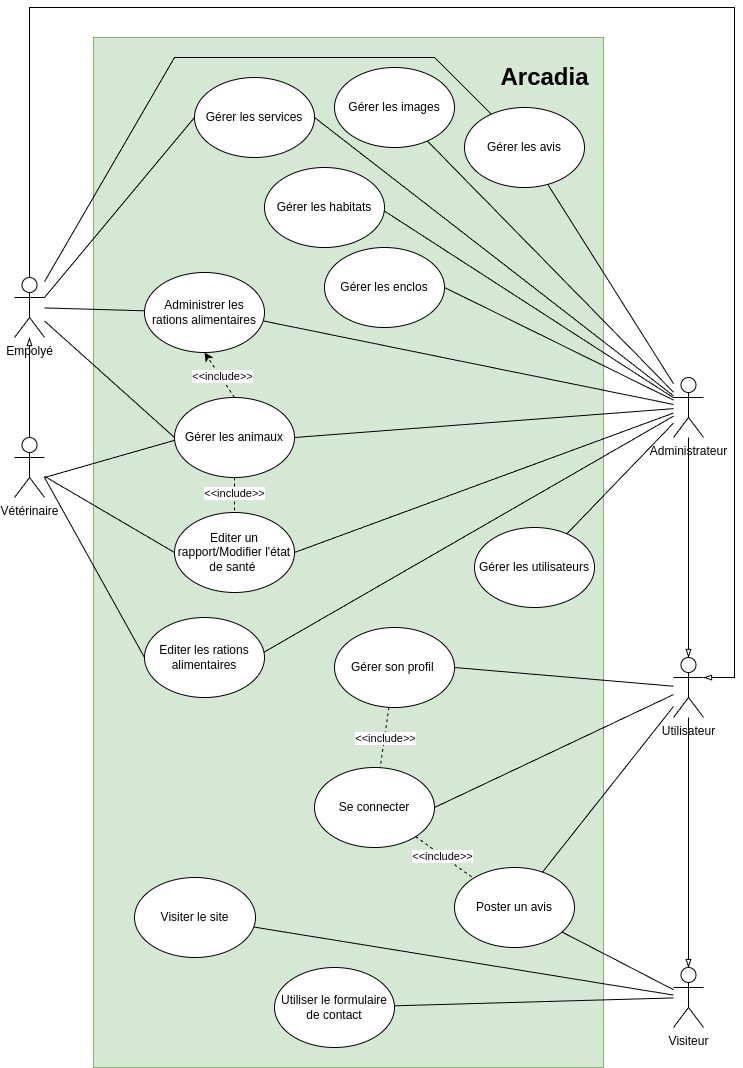

The diagram above was exported from draw.io. Its source (the exported page's mxGraphModel, read from the mxfile embedded in the PNG):
<mxGraphModel dx="1434" dy="793" grid="1" gridSize="10" guides="1" tooltips="1" connect="1" arrows="1" fold="1" page="1" pageScale="1" pageWidth="827" pageHeight="1169" math="0" shadow="0">
  <root>
    <mxCell id="0" />
    <mxCell id="1" parent="0" />
    <mxCell id="HToxvlTEVbq0et9LbTP2-2" value="" style="rounded=0;whiteSpace=wrap;html=1;fillColor=#d5e8d4;strokeColor=#82b366;" parent="1" vertex="1">
      <mxGeometry x="159" y="90" width="510" height="1030" as="geometry" />
    </mxCell>
    <mxCell id="Ev4_BzQlNepfz1USk7-n-57" style="rounded=0;orthogonalLoop=1;jettySize=auto;html=1;endArrow=none;endFill=0;" parent="1" source="HToxvlTEVbq0et9LbTP2-3" target="Ev4_BzQlNepfz1USk7-n-29" edge="1">
      <mxGeometry relative="1" as="geometry" />
    </mxCell>
    <mxCell id="Ev4_BzQlNepfz1USk7-n-60" style="rounded=0;orthogonalLoop=1;jettySize=auto;html=1;endArrow=none;endFill=0;" parent="1" source="HToxvlTEVbq0et9LbTP2-3" target="Ev4_BzQlNepfz1USk7-n-58" edge="1">
      <mxGeometry relative="1" as="geometry" />
    </mxCell>
    <mxCell id="oYdmq6h5HQaS4UFqWeOz-4" style="rounded=0;orthogonalLoop=1;jettySize=auto;html=1;entryX=1;entryY=0.5;entryDx=0;entryDy=0;endArrow=none;endFill=0;" parent="1" source="HToxvlTEVbq0et9LbTP2-3" target="oYdmq6h5HQaS4UFqWeOz-1" edge="1">
      <mxGeometry relative="1" as="geometry" />
    </mxCell>
    <mxCell id="oYdmq6h5HQaS4UFqWeOz-5" style="rounded=0;orthogonalLoop=1;jettySize=auto;html=1;entryX=1;entryY=0.5;entryDx=0;entryDy=0;endArrow=none;endFill=0;" parent="1" source="HToxvlTEVbq0et9LbTP2-3" target="oYdmq6h5HQaS4UFqWeOz-2" edge="1">
      <mxGeometry relative="1" as="geometry" />
    </mxCell>
    <mxCell id="oYdmq6h5HQaS4UFqWeOz-22" style="rounded=0;orthogonalLoop=1;jettySize=auto;html=1;endArrow=none;endFill=0;" parent="1" source="HToxvlTEVbq0et9LbTP2-3" target="oYdmq6h5HQaS4UFqWeOz-21" edge="1">
      <mxGeometry relative="1" as="geometry" />
    </mxCell>
    <mxCell id="oYdmq6h5HQaS4UFqWeOz-24" style="rounded=0;orthogonalLoop=1;jettySize=auto;html=1;entryX=1;entryY=0.5;entryDx=0;entryDy=0;endArrow=none;endFill=0;" parent="1" source="HToxvlTEVbq0et9LbTP2-3" target="oYdmq6h5HQaS4UFqWeOz-23" edge="1">
      <mxGeometry relative="1" as="geometry" />
    </mxCell>
    <mxCell id="oYdmq6h5HQaS4UFqWeOz-26" style="rounded=0;orthogonalLoop=1;jettySize=auto;html=1;entryX=1;entryY=0.5;entryDx=0;entryDy=0;endArrow=none;endFill=0;" parent="1" source="HToxvlTEVbq0et9LbTP2-3" target="oYdmq6h5HQaS4UFqWeOz-8" edge="1">
      <mxGeometry relative="1" as="geometry" />
    </mxCell>
    <mxCell id="HToxvlTEVbq0et9LbTP2-3" value="Administrateur" style="shape=umlActor;verticalLabelPosition=bottom;verticalAlign=top;html=1;outlineConnect=0;" parent="1" vertex="1">
      <mxGeometry x="739" y="430" width="30" height="60" as="geometry" />
    </mxCell>
    <mxCell id="oYdmq6h5HQaS4UFqWeOz-32" style="edgeStyle=orthogonalEdgeStyle;rounded=0;orthogonalLoop=1;jettySize=auto;html=1;endArrow=blockThin;endFill=0;" parent="1" source="HToxvlTEVbq0et9LbTP2-4" target="HToxvlTEVbq0et9LbTP2-5" edge="1">
      <mxGeometry relative="1" as="geometry" />
    </mxCell>
    <mxCell id="oYdmq6h5HQaS4UFqWeOz-34" style="rounded=0;orthogonalLoop=1;jettySize=auto;html=1;entryX=0;entryY=0.5;entryDx=0;entryDy=0;endArrow=none;endFill=0;" parent="1" source="HToxvlTEVbq0et9LbTP2-4" target="oYdmq6h5HQaS4UFqWeOz-8" edge="1">
      <mxGeometry relative="1" as="geometry" />
    </mxCell>
    <mxCell id="Tcn59-xIyLGF5Oa42Tw2-12" style="rounded=0;orthogonalLoop=1;jettySize=auto;html=1;entryX=0;entryY=0.5;entryDx=0;entryDy=0;endArrow=none;endFill=0;" parent="1" target="Tcn59-xIyLGF5Oa42Tw2-11" edge="1">
      <mxGeometry relative="1" as="geometry">
        <mxPoint x="110" y="530" as="sourcePoint" />
        <mxPoint x="188.99999999999977" y="712.6" as="targetPoint" />
      </mxGeometry>
    </mxCell>
    <mxCell id="Tcn59-xIyLGF5Oa42Tw2-15" style="rounded=0;orthogonalLoop=1;jettySize=auto;html=1;startArrow=none;startFill=0;endArrow=none;endFill=0;" parent="1" edge="1">
      <mxGeometry relative="1" as="geometry">
        <mxPoint x="250" y="490" as="targetPoint" />
        <mxPoint x="110" y="530" as="sourcePoint" />
      </mxGeometry>
    </mxCell>
    <mxCell id="HToxvlTEVbq0et9LbTP2-4" value="Vétérinaire" style="shape=umlActor;verticalLabelPosition=bottom;verticalAlign=top;html=1;outlineConnect=0;" parent="1" vertex="1">
      <mxGeometry x="80" y="490" width="30" height="60" as="geometry" />
    </mxCell>
    <mxCell id="oYdmq6h5HQaS4UFqWeOz-25" style="rounded=0;orthogonalLoop=1;jettySize=auto;html=1;endArrow=none;endFill=0;" parent="1" source="HToxvlTEVbq0et9LbTP2-5" target="oYdmq6h5HQaS4UFqWeOz-13" edge="1">
      <mxGeometry relative="1" as="geometry" />
    </mxCell>
    <mxCell id="Tcn59-xIyLGF5Oa42Tw2-3" style="rounded=0;orthogonalLoop=1;jettySize=auto;html=1;exitX=1;exitY=0.3333333333333333;exitDx=0;exitDy=0;exitPerimeter=0;entryX=0;entryY=0.5;entryDx=0;entryDy=0;endArrow=none;endFill=0;" parent="1" source="HToxvlTEVbq0et9LbTP2-5" target="oYdmq6h5HQaS4UFqWeOz-23" edge="1">
      <mxGeometry relative="1" as="geometry" />
    </mxCell>
    <mxCell id="HToxvlTEVbq0et9LbTP2-5" value="Empolyé" style="shape=umlActor;verticalLabelPosition=bottom;verticalAlign=top;html=1;outlineConnect=0;" parent="1" vertex="1">
      <mxGeometry x="80" y="330" width="30" height="60" as="geometry" />
    </mxCell>
    <mxCell id="Ev4_BzQlNepfz1USk7-n-19" style="rounded=0;orthogonalLoop=1;jettySize=auto;html=1;endArrow=none;endFill=0;" parent="1" source="HToxvlTEVbq0et9LbTP2-8" target="Ev4_BzQlNepfz1USk7-n-18" edge="1">
      <mxGeometry relative="1" as="geometry" />
    </mxCell>
    <mxCell id="Ev4_BzQlNepfz1USk7-n-41" style="rounded=0;orthogonalLoop=1;jettySize=auto;html=1;endArrow=none;endFill=0;" parent="1" source="HToxvlTEVbq0et9LbTP2-8" target="Ev4_BzQlNepfz1USk7-n-40" edge="1">
      <mxGeometry relative="1" as="geometry" />
    </mxCell>
    <mxCell id="HToxvlTEVbq0et9LbTP2-8" value="Visiteur" style="shape=umlActor;verticalLabelPosition=bottom;verticalAlign=top;html=1;outlineConnect=0;" parent="1" vertex="1">
      <mxGeometry x="739" y="1020" width="30" height="60" as="geometry" />
    </mxCell>
    <mxCell id="Ev4_BzQlNepfz1USk7-n-8" value="Arcadia" style="text;strokeColor=none;fillColor=none;html=1;fontSize=24;fontStyle=1;verticalAlign=middle;align=center;" parent="1" vertex="1">
      <mxGeometry x="560" y="110" width="100" height="40" as="geometry" />
    </mxCell>
    <mxCell id="AyZer2ub4jlrvOIgfB6u-2" style="rounded=0;orthogonalLoop=1;jettySize=auto;html=1;dashed=1;endArrow=none;endFill=0;" parent="1" source="Ev4_BzQlNepfz1USk7-n-10" target="Ev4_BzQlNepfz1USk7-n-16" edge="1">
      <mxGeometry relative="1" as="geometry" />
    </mxCell>
    <mxCell id="AyZer2ub4jlrvOIgfB6u-3" value="&amp;lt;&amp;lt;include&amp;gt;&amp;gt;" style="edgeLabel;html=1;align=center;verticalAlign=middle;resizable=0;points=[];" parent="AyZer2ub4jlrvOIgfB6u-2" connectable="0" vertex="1">
      <mxGeometry x="-0.0846" relative="1" as="geometry">
        <mxPoint as="offset" />
      </mxGeometry>
    </mxCell>
    <mxCell id="Ev4_BzQlNepfz1USk7-n-10" value="Se connecter" style="ellipse;whiteSpace=wrap;html=1;" parent="1" vertex="1">
      <mxGeometry x="380" y="820" width="120" height="80" as="geometry" />
    </mxCell>
    <mxCell id="AyZer2ub4jlrvOIgfB6u-1" style="rounded=0;orthogonalLoop=1;jettySize=auto;html=1;endArrow=none;endFill=0;" parent="1" source="Ev4_BzQlNepfz1USk7-n-16" target="HToxvlTEVbq0et9LbTP2-8" edge="1">
      <mxGeometry relative="1" as="geometry" />
    </mxCell>
    <mxCell id="Ev4_BzQlNepfz1USk7-n-16" value="Poster un avis" style="ellipse;whiteSpace=wrap;html=1;" parent="1" vertex="1">
      <mxGeometry x="520" y="920" width="120" height="80" as="geometry" />
    </mxCell>
    <mxCell id="Ev4_BzQlNepfz1USk7-n-18" value="Utiliser le formulaire de contact" style="ellipse;whiteSpace=wrap;html=1;" parent="1" vertex="1">
      <mxGeometry x="340" y="1020" width="120" height="80" as="geometry" />
    </mxCell>
    <mxCell id="AyZer2ub4jlrvOIgfB6u-6" style="rounded=0;orthogonalLoop=1;jettySize=auto;html=1;dashed=1;endArrow=none;endFill=0;" parent="1" source="Ev4_BzQlNepfz1USk7-n-26" target="Ev4_BzQlNepfz1USk7-n-10" edge="1">
      <mxGeometry relative="1" as="geometry" />
    </mxCell>
    <mxCell id="AyZer2ub4jlrvOIgfB6u-7" value="&amp;lt;&amp;lt;include&amp;gt;&amp;gt;" style="edgeLabel;html=1;align=center;verticalAlign=middle;resizable=0;points=[];" parent="AyZer2ub4jlrvOIgfB6u-6" connectable="0" vertex="1">
      <mxGeometry x="0.0265" y="1" relative="1" as="geometry">
        <mxPoint as="offset" />
      </mxGeometry>
    </mxCell>
    <mxCell id="Ev4_BzQlNepfz1USk7-n-26" value="Gérer son profil&amp;nbsp;" style="ellipse;whiteSpace=wrap;html=1;" parent="1" vertex="1">
      <mxGeometry x="400" y="680" width="120" height="80" as="geometry" />
    </mxCell>
    <mxCell id="Ev4_BzQlNepfz1USk7-n-29" value="Gérer les utilisateurs" style="ellipse;whiteSpace=wrap;html=1;" parent="1" vertex="1">
      <mxGeometry x="540" y="580" width="120" height="80" as="geometry" />
    </mxCell>
    <mxCell id="Ev4_BzQlNepfz1USk7-n-35" style="rounded=0;orthogonalLoop=1;jettySize=auto;html=1;endArrow=none;endFill=0;" parent="1" source="Ev4_BzQlNepfz1USk7-n-34" target="Ev4_BzQlNepfz1USk7-n-16" edge="1">
      <mxGeometry relative="1" as="geometry" />
    </mxCell>
    <mxCell id="Ev4_BzQlNepfz1USk7-n-39" style="rounded=0;orthogonalLoop=1;jettySize=auto;html=1;entryX=1;entryY=0.5;entryDx=0;entryDy=0;endArrow=none;endFill=0;" parent="1" source="Ev4_BzQlNepfz1USk7-n-34" target="Ev4_BzQlNepfz1USk7-n-26" edge="1">
      <mxGeometry relative="1" as="geometry" />
    </mxCell>
    <mxCell id="oYdmq6h5HQaS4UFqWeOz-36" style="rounded=0;orthogonalLoop=1;jettySize=auto;html=1;entryX=1;entryY=0.5;entryDx=0;entryDy=0;endArrow=none;endFill=0;" parent="1" source="Ev4_BzQlNepfz1USk7-n-34" target="Ev4_BzQlNepfz1USk7-n-10" edge="1">
      <mxGeometry relative="1" as="geometry" />
    </mxCell>
    <mxCell id="Ev4_BzQlNepfz1USk7-n-34" value="Utilisateur" style="shape=umlActor;verticalLabelPosition=bottom;verticalAlign=top;html=1;outlineConnect=0;" parent="1" vertex="1">
      <mxGeometry x="739" y="710" width="30" height="60" as="geometry" />
    </mxCell>
    <mxCell id="Ev4_BzQlNepfz1USk7-n-40" value="Visiter le site" style="ellipse;whiteSpace=wrap;html=1;" parent="1" vertex="1">
      <mxGeometry x="200" y="930" width="121" height="80" as="geometry" />
    </mxCell>
    <mxCell id="AyZer2ub4jlrvOIgfB6u-9" style="rounded=0;orthogonalLoop=1;jettySize=auto;html=1;endArrow=none;endFill=0;" parent="1" source="Ev4_BzQlNepfz1USk7-n-58" target="HToxvlTEVbq0et9LbTP2-5" edge="1">
      <mxGeometry relative="1" as="geometry">
        <Array as="points">
          <mxPoint x="500" y="110" />
          <mxPoint x="240" y="110" />
        </Array>
      </mxGeometry>
    </mxCell>
    <mxCell id="Ev4_BzQlNepfz1USk7-n-58" value="Gérer&amp;nbsp;les avis" style="ellipse;whiteSpace=wrap;html=1;" parent="1" vertex="1">
      <mxGeometry x="530" y="160" width="120" height="80" as="geometry" />
    </mxCell>
    <mxCell id="Ev4_BzQlNepfz1USk7-n-62" value="Gérer&amp;nbsp;les habitats" style="ellipse;whiteSpace=wrap;html=1;" parent="1" vertex="1">
      <mxGeometry x="330" y="220" width="120" height="80" as="geometry" />
    </mxCell>
    <mxCell id="oYdmq6h5HQaS4UFqWeOz-1" value="Gérer&amp;nbsp;les enclos" style="ellipse;whiteSpace=wrap;html=1;" parent="1" vertex="1">
      <mxGeometry x="390" y="300" width="120" height="80" as="geometry" />
    </mxCell>
    <mxCell id="oYdmq6h5HQaS4UFqWeOz-10" style="rounded=0;orthogonalLoop=1;jettySize=auto;html=1;dashed=1;endArrow=none;endFill=0;" parent="1" source="oYdmq6h5HQaS4UFqWeOz-2" target="oYdmq6h5HQaS4UFqWeOz-8" edge="1">
      <mxGeometry relative="1" as="geometry" />
    </mxCell>
    <mxCell id="oYdmq6h5HQaS4UFqWeOz-12" value="&amp;lt;&amp;lt;include&amp;gt;&amp;gt;" style="edgeLabel;html=1;align=center;verticalAlign=middle;resizable=0;points=[];" parent="oYdmq6h5HQaS4UFqWeOz-10" connectable="0" vertex="1">
      <mxGeometry x="-0.1661" y="-1" relative="1" as="geometry">
        <mxPoint as="offset" />
      </mxGeometry>
    </mxCell>
    <mxCell id="oYdmq6h5HQaS4UFqWeOz-14" style="rounded=0;orthogonalLoop=1;jettySize=auto;html=1;entryX=0.5;entryY=1;entryDx=0;entryDy=0;endArrow=classic;endFill=1;dashed=1;exitX=0.5;exitY=0;exitDx=0;exitDy=0;" parent="1" source="oYdmq6h5HQaS4UFqWeOz-2" target="oYdmq6h5HQaS4UFqWeOz-13" edge="1">
      <mxGeometry relative="1" as="geometry" />
    </mxCell>
    <mxCell id="oYdmq6h5HQaS4UFqWeOz-16" value="&amp;lt;&amp;lt;include&amp;gt;&amp;gt;" style="edgeLabel;html=1;align=center;verticalAlign=middle;resizable=0;points=[];" parent="oYdmq6h5HQaS4UFqWeOz-14" connectable="0" vertex="1">
      <mxGeometry x="-0.0876" y="-2" relative="1" as="geometry">
        <mxPoint as="offset" />
      </mxGeometry>
    </mxCell>
    <mxCell id="oYdmq6h5HQaS4UFqWeOz-2" value="Gérer&amp;nbsp;les animaux" style="ellipse;whiteSpace=wrap;html=1;" parent="1" vertex="1">
      <mxGeometry x="240" y="450" width="120" height="80" as="geometry" />
    </mxCell>
    <mxCell id="oYdmq6h5HQaS4UFqWeOz-3" style="rounded=0;orthogonalLoop=1;jettySize=auto;html=1;entryX=0.995;entryY=0.54;entryDx=0;entryDy=0;entryPerimeter=0;endArrow=none;endFill=0;" parent="1" source="HToxvlTEVbq0et9LbTP2-3" target="Ev4_BzQlNepfz1USk7-n-62" edge="1">
      <mxGeometry relative="1" as="geometry" />
    </mxCell>
    <mxCell id="oYdmq6h5HQaS4UFqWeOz-8" value="Editer un rapport/Modifier l'état de santé&amp;nbsp;" style="ellipse;whiteSpace=wrap;html=1;" parent="1" vertex="1">
      <mxGeometry x="240" y="565" width="120" height="80" as="geometry" />
    </mxCell>
    <mxCell id="oYdmq6h5HQaS4UFqWeOz-13" value="Administrer les rations alimentaires" style="ellipse;whiteSpace=wrap;html=1;" parent="1" vertex="1">
      <mxGeometry x="210" y="325" width="120" height="80" as="geometry" />
    </mxCell>
    <mxCell id="oYdmq6h5HQaS4UFqWeOz-21" value="Gérer&amp;nbsp;les images" style="ellipse;whiteSpace=wrap;html=1;" parent="1" vertex="1">
      <mxGeometry x="400" y="120" width="120" height="80" as="geometry" />
    </mxCell>
    <mxCell id="oYdmq6h5HQaS4UFqWeOz-23" value="Gérer&amp;nbsp;les services" style="ellipse;whiteSpace=wrap;html=1;" parent="1" vertex="1">
      <mxGeometry x="260" y="130" width="120" height="80" as="geometry" />
    </mxCell>
    <mxCell id="oYdmq6h5HQaS4UFqWeOz-27" style="rounded=0;orthogonalLoop=1;jettySize=auto;html=1;entryX=0;entryY=0.5;entryDx=0;entryDy=0;endArrow=none;endFill=0;" parent="1" source="HToxvlTEVbq0et9LbTP2-5" target="oYdmq6h5HQaS4UFqWeOz-2" edge="1">
      <mxGeometry relative="1" as="geometry" />
    </mxCell>
    <mxCell id="oYdmq6h5HQaS4UFqWeOz-28" style="rounded=0;orthogonalLoop=1;jettySize=auto;html=1;entryX=0.992;entryY=0.606;entryDx=0;entryDy=0;entryPerimeter=0;endArrow=none;endFill=0;" parent="1" source="HToxvlTEVbq0et9LbTP2-3" target="oYdmq6h5HQaS4UFqWeOz-13" edge="1">
      <mxGeometry relative="1" as="geometry" />
    </mxCell>
    <mxCell id="oYdmq6h5HQaS4UFqWeOz-29" style="edgeStyle=orthogonalEdgeStyle;rounded=0;orthogonalLoop=1;jettySize=auto;html=1;entryX=0.5;entryY=0;entryDx=0;entryDy=0;entryPerimeter=0;endArrow=blockThin;endFill=0;" parent="1" source="HToxvlTEVbq0et9LbTP2-3" target="Ev4_BzQlNepfz1USk7-n-34" edge="1">
      <mxGeometry relative="1" as="geometry" />
    </mxCell>
    <mxCell id="oYdmq6h5HQaS4UFqWeOz-33" style="edgeStyle=orthogonalEdgeStyle;rounded=0;orthogonalLoop=1;jettySize=auto;html=1;endArrow=blockThin;endFill=0;exitX=0.5;exitY=0;exitDx=0;exitDy=0;exitPerimeter=0;" parent="1" source="HToxvlTEVbq0et9LbTP2-5" target="Ev4_BzQlNepfz1USk7-n-34" edge="1">
      <mxGeometry relative="1" as="geometry">
        <Array as="points">
          <mxPoint x="95" y="60" />
          <mxPoint x="800" y="60" />
          <mxPoint x="800" y="730" />
        </Array>
        <mxPoint x="95" y="300" as="sourcePoint" />
        <mxPoint x="768.9999999999998" y="700" as="targetPoint" />
      </mxGeometry>
    </mxCell>
    <mxCell id="oYdmq6h5HQaS4UFqWeOz-35" style="rounded=0;orthogonalLoop=1;jettySize=auto;html=1;entryX=0.5;entryY=0;entryDx=0;entryDy=0;entryPerimeter=0;endArrow=blockThin;endFill=0;" parent="1" source="Ev4_BzQlNepfz1USk7-n-34" target="HToxvlTEVbq0et9LbTP2-8" edge="1">
      <mxGeometry relative="1" as="geometry" />
    </mxCell>
    <mxCell id="Tcn59-xIyLGF5Oa42Tw2-11" value="Editer les rations alimentaires" style="ellipse;whiteSpace=wrap;html=1;" parent="1" vertex="1">
      <mxGeometry x="210" y="670" width="120" height="80" as="geometry" />
    </mxCell>
    <mxCell id="Tcn59-xIyLGF5Oa42Tw2-13" style="rounded=0;orthogonalLoop=1;jettySize=auto;html=1;entryX=0.994;entryY=0.435;entryDx=0;entryDy=0;entryPerimeter=0;startArrow=none;startFill=0;endArrow=none;endFill=0;" parent="1" source="HToxvlTEVbq0et9LbTP2-3" target="Tcn59-xIyLGF5Oa42Tw2-11" edge="1">
      <mxGeometry relative="1" as="geometry" />
    </mxCell>
  </root>
</mxGraphModel>